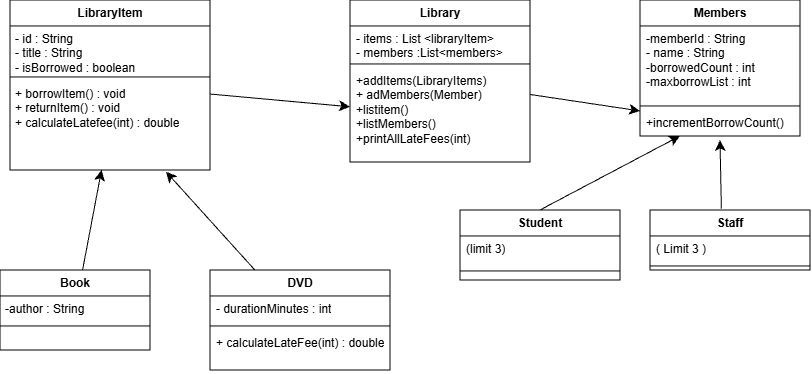

The diagram above was exported from draw.io. Its source (the exported page's mxGraphModel, read from the mxfile embedded in the PNG):
<mxGraphModel dx="801" dy="448" grid="1" gridSize="10" guides="1" tooltips="1" connect="1" arrows="1" fold="1" page="1" pageScale="1" pageWidth="850" pageHeight="1100" math="0" shadow="0">
  <root>
    <mxCell id="0" />
    <mxCell id="1" parent="0" />
    <mxCell id="dKoIT2XiW78ovmZW7WVt-14" edge="1" parent="1" source="dKoIT2XiW78ovmZW7WVt-2" style="edgeStyle=none;curved=1;rounded=0;orthogonalLoop=1;jettySize=auto;html=1;fontSize=12;startSize=8;endSize=8;" target="dKoIT2XiW78ovmZW7WVt-9" value="">
      <mxGeometry relative="1" as="geometry" />
    </mxCell>
    <mxCell id="dKoIT2XiW78ovmZW7WVt-2" parent="1" style="swimlane;fontStyle=1;align=center;verticalAlign=top;childLayout=stackLayout;horizontal=1;startSize=26;horizontalStack=0;resizeParent=1;resizeParentMax=0;resizeLast=0;collapsible=1;marginBottom=0;whiteSpace=wrap;html=1;" value="LibraryItem" vertex="1">
      <mxGeometry height="170" width="200" x="30" y="80" as="geometry" />
    </mxCell>
    <mxCell id="dKoIT2XiW78ovmZW7WVt-3" parent="dKoIT2XiW78ovmZW7WVt-2" style="text;strokeColor=none;fillColor=none;align=left;verticalAlign=top;spacingLeft=4;spacingRight=4;overflow=hidden;rotatable=0;points=[[0,0.5],[1,0.5]];portConstraint=eastwest;whiteSpace=wrap;html=1;" value="- id : String&lt;div&gt;- title : String&lt;/div&gt;&lt;div&gt;- isBorrowed : boolean&lt;/div&gt;" vertex="1">
      <mxGeometry height="47" width="200" y="26" as="geometry" />
    </mxCell>
    <mxCell id="dKoIT2XiW78ovmZW7WVt-4" parent="dKoIT2XiW78ovmZW7WVt-2" style="line;strokeWidth=1;fillColor=none;align=left;verticalAlign=middle;spacingTop=-1;spacingLeft=3;spacingRight=3;rotatable=0;labelPosition=right;points=[];portConstraint=eastwest;strokeColor=inherit;" value="" vertex="1">
      <mxGeometry height="8" width="200" y="73" as="geometry" />
    </mxCell>
    <mxCell id="dKoIT2XiW78ovmZW7WVt-5" parent="dKoIT2XiW78ovmZW7WVt-2" style="text;strokeColor=none;fillColor=none;align=left;verticalAlign=top;spacingLeft=4;spacingRight=4;overflow=hidden;rotatable=0;points=[[0,0.5],[1,0.5]];portConstraint=eastwest;whiteSpace=wrap;html=1;" value="+ borrowItem() : void&lt;div&gt;+ returnItem&lt;span style=&quot;background-color: transparent; color: light-dark(rgb(0, 0, 0), rgb(255, 255, 255));&quot;&gt;() : void&lt;/span&gt;&lt;/div&gt;&lt;div&gt;&lt;span style=&quot;background-color: transparent; color: light-dark(rgb(0, 0, 0), rgb(255, 255, 255));&quot;&gt;+ calculateLatefee&lt;/span&gt;&lt;span style=&quot;background-color: transparent; color: light-dark(rgb(0, 0, 0), rgb(255, 255, 255));&quot;&gt;(int) : double&lt;/span&gt;&lt;/div&gt;" vertex="1">
      <mxGeometry height="89" width="200" y="81" as="geometry" />
    </mxCell>
    <mxCell id="dKoIT2XiW78ovmZW7WVt-15" edge="1" parent="1" source="dKoIT2XiW78ovmZW7WVt-6" style="edgeStyle=none;curved=1;rounded=0;orthogonalLoop=1;jettySize=auto;html=1;fontSize=12;startSize=8;endSize=8;" target="dKoIT2XiW78ovmZW7WVt-13" value="">
      <mxGeometry relative="1" as="geometry" />
    </mxCell>
    <mxCell id="dKoIT2XiW78ovmZW7WVt-6" parent="1" style="swimlane;fontStyle=1;align=center;verticalAlign=top;childLayout=stackLayout;horizontal=1;startSize=26;horizontalStack=0;resizeParent=1;resizeParentMax=0;resizeLast=0;collapsible=1;marginBottom=0;whiteSpace=wrap;html=1;" value="Library" vertex="1">
      <mxGeometry height="162" width="180" x="370" y="80" as="geometry" />
    </mxCell>
    <mxCell id="dKoIT2XiW78ovmZW7WVt-7" parent="dKoIT2XiW78ovmZW7WVt-6" style="text;strokeColor=none;fillColor=none;align=left;verticalAlign=top;spacingLeft=4;spacingRight=4;overflow=hidden;rotatable=0;points=[[0,0.5],[1,0.5]];portConstraint=eastwest;whiteSpace=wrap;html=1;" value="- items : List &amp;lt;libraryItem&amp;gt;&lt;div&gt;- members :List&amp;lt;members&amp;gt;&lt;/div&gt;" vertex="1">
      <mxGeometry height="34" width="180" y="26" as="geometry" />
    </mxCell>
    <mxCell id="dKoIT2XiW78ovmZW7WVt-8" parent="dKoIT2XiW78ovmZW7WVt-6" style="line;strokeWidth=1;fillColor=none;align=left;verticalAlign=middle;spacingTop=-1;spacingLeft=3;spacingRight=3;rotatable=0;labelPosition=right;points=[];portConstraint=eastwest;strokeColor=inherit;" value="" vertex="1">
      <mxGeometry height="8" width="180" y="60" as="geometry" />
    </mxCell>
    <mxCell id="dKoIT2XiW78ovmZW7WVt-9" parent="dKoIT2XiW78ovmZW7WVt-6" style="text;strokeColor=none;fillColor=none;align=left;verticalAlign=top;spacingLeft=4;spacingRight=4;overflow=hidden;rotatable=0;points=[[0,0.5],[1,0.5]];portConstraint=eastwest;whiteSpace=wrap;html=1;" value="+addItems(LibraryItems)&amp;nbsp;&lt;div&gt;+ adMembers&lt;span style=&quot;background-color: transparent; color: light-dark(rgb(0, 0, 0), rgb(255, 255, 255));&quot;&gt;(Member)&lt;/span&gt;&lt;/div&gt;&lt;div&gt;&lt;span style=&quot;background-color: transparent; color: light-dark(rgb(0, 0, 0), rgb(255, 255, 255));&quot;&gt;+listitem&lt;/span&gt;&lt;span style=&quot;background-color: transparent; color: light-dark(rgb(0, 0, 0), rgb(255, 255, 255));&quot;&gt;()&lt;/span&gt;&lt;/div&gt;&lt;div&gt;&lt;span style=&quot;background-color: transparent; color: light-dark(rgb(0, 0, 0), rgb(255, 255, 255));&quot;&gt;+listMembers&lt;/span&gt;&lt;span style=&quot;background-color: transparent; color: light-dark(rgb(0, 0, 0), rgb(255, 255, 255));&quot;&gt;()&lt;/span&gt;&lt;/div&gt;&lt;div&gt;&lt;span style=&quot;background-color: transparent; color: light-dark(rgb(0, 0, 0), rgb(255, 255, 255));&quot;&gt;+printAllLateFees&lt;/span&gt;&lt;span style=&quot;background-color: transparent; color: light-dark(rgb(0, 0, 0), rgb(255, 255, 255));&quot;&gt;(int)&lt;/span&gt;&lt;/div&gt;" vertex="1">
      <mxGeometry height="94" width="180" y="68" as="geometry" />
    </mxCell>
    <mxCell id="dKoIT2XiW78ovmZW7WVt-10" parent="1" style="swimlane;fontStyle=1;align=center;verticalAlign=top;childLayout=stackLayout;horizontal=1;startSize=26;horizontalStack=0;resizeParent=1;resizeParentMax=0;resizeLast=0;collapsible=1;marginBottom=0;whiteSpace=wrap;html=1;" value="Members" vertex="1">
      <mxGeometry height="136" width="160" x="660" y="80" as="geometry" />
    </mxCell>
    <mxCell id="dKoIT2XiW78ovmZW7WVt-11" parent="dKoIT2XiW78ovmZW7WVt-10" style="text;strokeColor=none;fillColor=none;align=left;verticalAlign=top;spacingLeft=4;spacingRight=4;overflow=hidden;rotatable=0;points=[[0,0.5],[1,0.5]];portConstraint=eastwest;whiteSpace=wrap;html=1;" value="-memberId : String&lt;div&gt;- name : String&lt;/div&gt;&lt;div&gt;-borrowedCount : int&lt;/div&gt;&lt;div&gt;-maxborrowList : int&lt;/div&gt;&lt;div&gt;&lt;br&gt;&lt;/div&gt;" vertex="1">
      <mxGeometry height="76" width="160" y="26" as="geometry" />
    </mxCell>
    <mxCell id="dKoIT2XiW78ovmZW7WVt-12" parent="dKoIT2XiW78ovmZW7WVt-10" style="line;strokeWidth=1;fillColor=none;align=left;verticalAlign=middle;spacingTop=-1;spacingLeft=3;spacingRight=3;rotatable=0;labelPosition=right;points=[];portConstraint=eastwest;strokeColor=inherit;" value="" vertex="1">
      <mxGeometry height="8" width="160" y="102" as="geometry" />
    </mxCell>
    <mxCell id="dKoIT2XiW78ovmZW7WVt-13" parent="dKoIT2XiW78ovmZW7WVt-10" style="text;strokeColor=none;fillColor=none;align=left;verticalAlign=top;spacingLeft=4;spacingRight=4;overflow=hidden;rotatable=0;points=[[0,0.5],[1,0.5]];portConstraint=eastwest;whiteSpace=wrap;html=1;" value="+incrementBorrowCount()" vertex="1">
      <mxGeometry height="26" width="160" y="110" as="geometry" />
    </mxCell>
    <mxCell id="dKoIT2XiW78ovmZW7WVt-32" edge="1" parent="1" source="dKoIT2XiW78ovmZW7WVt-16" style="edgeStyle=none;curved=1;rounded=0;orthogonalLoop=1;jettySize=auto;html=1;fontSize=12;startSize=8;endSize=8;" target="dKoIT2XiW78ovmZW7WVt-5" value="">
      <mxGeometry relative="1" as="geometry" />
    </mxCell>
    <mxCell id="dKoIT2XiW78ovmZW7WVt-16" parent="1" style="swimlane;fontStyle=1;align=center;verticalAlign=top;childLayout=stackLayout;horizontal=1;startSize=26;horizontalStack=0;resizeParent=1;resizeParentMax=0;resizeLast=0;collapsible=1;marginBottom=0;whiteSpace=wrap;html=1;" value="Book" vertex="1">
      <mxGeometry height="80" width="150" x="20" y="350" as="geometry" />
    </mxCell>
    <mxCell id="dKoIT2XiW78ovmZW7WVt-17" parent="dKoIT2XiW78ovmZW7WVt-16" style="text;strokeColor=none;fillColor=none;align=left;verticalAlign=top;spacingLeft=4;spacingRight=4;overflow=hidden;rotatable=0;points=[[0,0.5],[1,0.5]];portConstraint=eastwest;whiteSpace=wrap;html=1;" value="-author : String" vertex="1">
      <mxGeometry height="26" width="150" y="26" as="geometry" />
    </mxCell>
    <mxCell id="dKoIT2XiW78ovmZW7WVt-18" parent="dKoIT2XiW78ovmZW7WVt-16" style="line;strokeWidth=1;fillColor=none;align=left;verticalAlign=middle;spacingTop=-1;spacingLeft=3;spacingRight=3;rotatable=0;labelPosition=right;points=[];portConstraint=eastwest;strokeColor=inherit;" value="" vertex="1">
      <mxGeometry height="8" width="150" y="52" as="geometry" />
    </mxCell>
    <mxCell id="dKoIT2XiW78ovmZW7WVt-19" parent="dKoIT2XiW78ovmZW7WVt-16" style="text;strokeColor=none;fillColor=none;align=left;verticalAlign=top;spacingLeft=4;spacingRight=4;overflow=hidden;rotatable=0;points=[[0,0.5],[1,0.5]];portConstraint=eastwest;whiteSpace=wrap;html=1;" value="&lt;div&gt;&lt;span style=&quot;background-color: transparent; color: light-dark(rgb(0, 0, 0), rgb(255, 255, 255));&quot;&gt;&lt;br&gt;&lt;/span&gt;&lt;/div&gt;" vertex="1">
      <mxGeometry height="20" width="150" y="60" as="geometry" />
    </mxCell>
    <mxCell id="dKoIT2XiW78ovmZW7WVt-20" parent="1" style="swimlane;fontStyle=1;align=center;verticalAlign=top;childLayout=stackLayout;horizontal=1;startSize=26;horizontalStack=0;resizeParent=1;resizeParentMax=0;resizeLast=0;collapsible=1;marginBottom=0;whiteSpace=wrap;html=1;" value="DVD" vertex="1">
      <mxGeometry height="100" width="180" x="230" y="350" as="geometry" />
    </mxCell>
    <mxCell id="dKoIT2XiW78ovmZW7WVt-21" parent="dKoIT2XiW78ovmZW7WVt-20" style="text;strokeColor=none;fillColor=none;align=left;verticalAlign=top;spacingLeft=4;spacingRight=4;overflow=hidden;rotatable=0;points=[[0,0.5],[1,0.5]];portConstraint=eastwest;whiteSpace=wrap;html=1;" value="- durationMinutes : int" vertex="1">
      <mxGeometry height="26" width="180" y="26" as="geometry" />
    </mxCell>
    <mxCell id="dKoIT2XiW78ovmZW7WVt-22" parent="dKoIT2XiW78ovmZW7WVt-20" style="line;strokeWidth=1;fillColor=none;align=left;verticalAlign=middle;spacingTop=-1;spacingLeft=3;spacingRight=3;rotatable=0;labelPosition=right;points=[];portConstraint=eastwest;strokeColor=inherit;" value="" vertex="1">
      <mxGeometry height="8" width="180" y="52" as="geometry" />
    </mxCell>
    <mxCell id="dKoIT2XiW78ovmZW7WVt-23" parent="dKoIT2XiW78ovmZW7WVt-20" style="text;strokeColor=none;fillColor=none;align=left;verticalAlign=top;spacingLeft=4;spacingRight=4;overflow=hidden;rotatable=0;points=[[0,0.5],[1,0.5]];portConstraint=eastwest;whiteSpace=wrap;html=1;" value="+ calculateLateFee(int) : double&lt;div&gt;&lt;br&gt;&lt;/div&gt;" vertex="1">
      <mxGeometry height="40" width="180" y="60" as="geometry" />
    </mxCell>
    <mxCell id="dKoIT2XiW78ovmZW7WVt-24" parent="1" style="swimlane;fontStyle=1;align=center;verticalAlign=top;childLayout=stackLayout;horizontal=1;startSize=26;horizontalStack=0;resizeParent=1;resizeParentMax=0;resizeLast=0;collapsible=1;marginBottom=0;whiteSpace=wrap;html=1;" value="Staff" vertex="1">
      <mxGeometry height="60" width="160" x="670" y="290" as="geometry" />
    </mxCell>
    <mxCell id="dKoIT2XiW78ovmZW7WVt-25" parent="dKoIT2XiW78ovmZW7WVt-24" style="text;strokeColor=none;fillColor=none;align=left;verticalAlign=top;spacingLeft=4;spacingRight=4;overflow=hidden;rotatable=0;points=[[0,0.5],[1,0.5]];portConstraint=eastwest;whiteSpace=wrap;html=1;" value="( Limit 3 )" vertex="1">
      <mxGeometry height="26" width="160" y="26" as="geometry" />
    </mxCell>
    <mxCell id="dKoIT2XiW78ovmZW7WVt-26" parent="dKoIT2XiW78ovmZW7WVt-24" style="line;strokeWidth=1;fillColor=none;align=left;verticalAlign=middle;spacingTop=-1;spacingLeft=3;spacingRight=3;rotatable=0;labelPosition=right;points=[];portConstraint=eastwest;strokeColor=inherit;" value="" vertex="1">
      <mxGeometry height="8" width="160" y="52" as="geometry" />
    </mxCell>
    <mxCell id="dKoIT2XiW78ovmZW7WVt-28" parent="1" style="swimlane;fontStyle=1;align=center;verticalAlign=top;childLayout=stackLayout;horizontal=1;startSize=26;horizontalStack=0;resizeParent=1;resizeParentMax=0;resizeLast=0;collapsible=1;marginBottom=0;whiteSpace=wrap;html=1;" value="Student" vertex="1">
      <mxGeometry height="70" width="160" x="480" y="290" as="geometry" />
    </mxCell>
    <mxCell id="dKoIT2XiW78ovmZW7WVt-29" parent="dKoIT2XiW78ovmZW7WVt-28" style="text;strokeColor=none;fillColor=none;align=left;verticalAlign=top;spacingLeft=4;spacingRight=4;overflow=hidden;rotatable=0;points=[[0,0.5],[1,0.5]];portConstraint=eastwest;whiteSpace=wrap;html=1;" value="(limit 3)" vertex="1">
      <mxGeometry height="26" width="160" y="26" as="geometry" />
    </mxCell>
    <mxCell id="dKoIT2XiW78ovmZW7WVt-30" parent="dKoIT2XiW78ovmZW7WVt-28" style="line;strokeWidth=1;fillColor=none;align=left;verticalAlign=middle;spacingTop=-1;spacingLeft=3;spacingRight=3;rotatable=0;labelPosition=right;points=[];portConstraint=eastwest;strokeColor=inherit;" value="" vertex="1">
      <mxGeometry height="18" width="160" y="52" as="geometry" />
    </mxCell>
    <mxCell id="dKoIT2XiW78ovmZW7WVt-33" edge="1" parent="1" source="dKoIT2XiW78ovmZW7WVt-20" style="endArrow=classic;html=1;rounded=0;fontSize=12;startSize=8;endSize=8;curved=1;entryX=0.78;entryY=1.02;entryDx=0;entryDy=0;entryPerimeter=0;" target="dKoIT2XiW78ovmZW7WVt-5" value="">
      <mxGeometry height="50" relative="1" width="50" as="geometry">
        <mxPoint x="400" y="340" as="sourcePoint" />
        <mxPoint x="450" y="290" as="targetPoint" />
      </mxGeometry>
    </mxCell>
    <mxCell id="dKoIT2XiW78ovmZW7WVt-34" edge="1" parent="1" source="dKoIT2XiW78ovmZW7WVt-24" style="endArrow=classic;html=1;rounded=0;fontSize=12;startSize=8;endSize=8;curved=1;exitX=0.446;exitY=-0.022;exitDx=0;exitDy=0;exitPerimeter=0;entryX=0.5;entryY=1.154;entryDx=0;entryDy=0;entryPerimeter=0;" target="dKoIT2XiW78ovmZW7WVt-13" value="">
      <mxGeometry height="50" relative="1" width="50" as="geometry">
        <mxPoint x="700" y="330" as="sourcePoint" />
        <mxPoint x="740" y="220" as="targetPoint" />
      </mxGeometry>
    </mxCell>
    <mxCell id="dKoIT2XiW78ovmZW7WVt-35" edge="1" parent="1" source="dKoIT2XiW78ovmZW7WVt-28" style="endArrow=classic;html=1;rounded=0;fontSize=12;startSize=8;endSize=8;curved=1;exitX=0.5;exitY=0;exitDx=0;exitDy=0;entryX=0.25;entryY=1;entryDx=0;entryDy=0;" target="dKoIT2XiW78ovmZW7WVt-10" value="">
      <mxGeometry height="50" relative="1" width="50" as="geometry">
        <mxPoint x="700" y="330" as="sourcePoint" />
        <mxPoint x="750" y="280" as="targetPoint" />
      </mxGeometry>
    </mxCell>
  </root>
</mxGraphModel>